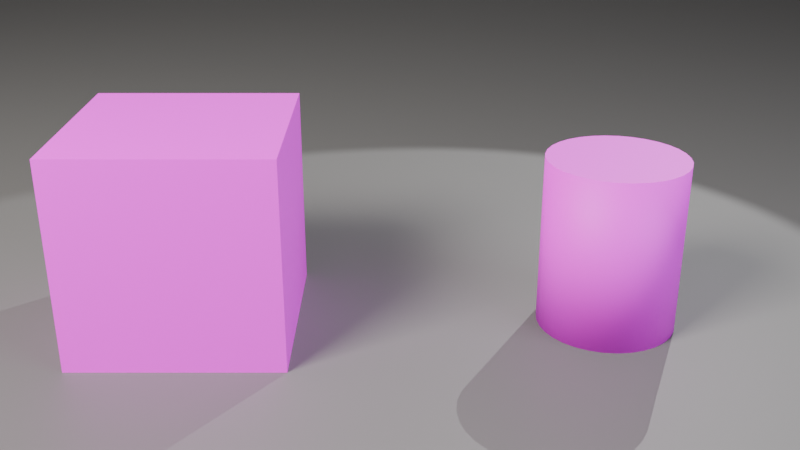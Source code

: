 # Source: ch02_11_uv_starter.blend  (saved by Blender 5.3.31; exported with 4.5.12 LTS)
import bpy
from mathutils import Matrix  # noqa: F401  (used for matrix-valued properties, if any)

bpy.ops.wm.read_factory_settings(use_empty=True)
scene = bpy.context.scene
scene.name = 'SC_UV'

# ---- collections
col_set = bpy.data.collections.new('SET'); scene.collection.children.link(col_set)
col_lights = bpy.data.collections.new('LIGHTS'); scene.collection.children.link(col_lights)
col_cameras = bpy.data.collections.new('CAMERAS'); scene.collection.children.link(col_cameras)
col_props = bpy.data.collections.new('PROPS'); scene.collection.children.link(col_props)

# ---- images (referenced by path relative to the original .blend; pixels are not part of the script)
import os
ASSET_DIR = os.environ.get("B2B_ASSET_DIR", "")  # directory of the original .blend (textures are referenced by path, not embedded)
HERE = os.path.dirname(os.path.abspath(__file__))  # packed textures are extracted next to this script under _unpacked/

def load_image(name, relpath, width, height, colorspace="sRGB"):
    """Load a texture the original file referenced (path relative to the .blend, or extracted next to this script)."""
    p = next((c for c in (os.path.join(HERE, relpath), os.path.join(ASSET_DIR, relpath)) if relpath and os.path.exists(c)), "")
    if p:
        img = bpy.data.images.load(p, check_existing=True)
        img.name = name
    else:  # same state as the original file: an image datablock whose file is absent (Cycles renders it pink)
        img = bpy.data.images.new(name, width, height)
        img.source = "FILE"
        img.filepath = "//" + (relpath or name)
    img.colorspace_settings.name = colorspace
    return img
img_img_uvgrid = load_image('IMG_UVGrid', 'missing.png', 1024, 1024, 'sRGB')

# ---- materials (node trees are filled in below, after node groups)
mat_mat_studio_grey = bpy.data.materials.new('MAT_Studio_Grey')
mat_mat_studio_grey.diffuse_color = (0.18, 0.18, 0.18, 1.0)
mat_mat_checker = bpy.data.materials.new('MAT_Checker')

# ---- material node trees
mat_mat_studio_grey.use_nodes = True; mat_mat_studio_grey.node_tree.nodes.clear()
_N = mat_mat_studio_grey.node_tree.nodes; _L = mat_mat_studio_grey.node_tree.links
n0 = _N.new('ShaderNodeBsdfPrincipled'); n0.name = 'Principled BSDF'; n0.location = (-200, 100)
n0.inputs[0].default_value = (0.18, 0.18, 0.18, 1.0)
n0.inputs[2].default_value = 0.6
n0.inputs[10].default_value = 0.005
n1 = _N.new('ShaderNodeOutputMaterial'); n1.name = 'Material Output'; n1.location = (200, 100)
_L.new(n0.outputs[0], n1.inputs[0])
n1.is_active_output = True
mat_mat_checker.use_nodes = True; mat_mat_checker.node_tree.nodes.clear()
_N = mat_mat_checker.node_tree.nodes; _L = mat_mat_checker.node_tree.links
n0 = _N.new('ShaderNodeBsdfPrincipled'); n0.name = 'Principled BSDF'; n0.location = (-200, 100)
n0.inputs[2].default_value = 0.6
n0.inputs[10].default_value = 0.005
n1 = _N.new('ShaderNodeOutputMaterial'); n1.name = 'Material Output'; n1.location = (200, 100)
n2 = _N.new('ShaderNodeTexImage'); n2.name = 'Image Texture'; n2.location = (-350, 250)
n2.image = img_img_uvgrid
_L.new(n0.outputs[0], n1.inputs[0])
_L.new(n2.outputs[0], n0.inputs[0])
n1.is_active_output = True

# ---- world
world_wo_neutral = bpy.data.worlds.new('WO_Neutral'); scene.world = world_wo_neutral
world_wo_neutral.use_nodes = True; world_wo_neutral.node_tree.nodes.clear()
_N = world_wo_neutral.node_tree.nodes; _L = world_wo_neutral.node_tree.links
n0 = _N.new('ShaderNodeBackground'); n0.name = 'Background'; n0.location = (-200, 100)
n0.inputs[0].default_value = (0.05, 0.05, 0.06, 1.0)
n1 = _N.new('ShaderNodeOutputWorld'); n1.name = 'World Output'; n1.location = (200, 100)
_L.new(n0.outputs[0], n1.inputs[0])
n1.is_active_output = True

# ---- cameras
cam_ca_main = bpy.data.cameras.new('CA_Main')
cam_ca_main.clip_end = 200.0
cam_ca_main.lens = 45.0

# ---- lights
light_la_key = bpy.data.lights.new('LA_Key', 'AREA')
light_la_key.color = (1.0, 0.95, 0.88)
light_la_key.energy = 600.0
light_la_key.size = 2.0
light_la_fill = bpy.data.lights.new('LA_Fill', 'AREA')
light_la_fill.color = (0.85, 0.9, 1.0)
light_la_fill.energy = 150.0
light_la_fill.size = 3.0
light_la_rim = bpy.data.lights.new('LA_Rim', 'SPOT')
light_la_rim.energy = 500.0

# ---- meshes
me_me_floor = bpy.data.meshes.new('ME_Floor')
me_me_floor.from_pydata([(-10.0, -10.0, 0.0), (10.0, -10.0, 0.0), (-10.0, 10.0, 0.0), (10.0, 10.0, 0.0)], [], [(0, 1, 3, 2)])
_uv = me_me_floor.uv_layers.new(name='UVMap')
_uv.uv.foreach_set('vector', [0.0, 0.0, 1.0, 0.0, 1.0, 1.0, 0.0, 1.0])
me_me_floor.materials.append(mat_mat_studio_grey)
me_me_floor.update()
me_me_backdrop = bpy.data.meshes.new('ME_Backdrop')
me_me_backdrop.from_pydata([(-10.0, -10.0, 0.0), (10.0, -10.0, 0.0), (-10.0, 10.0, 0.0), (10.0, 10.0, 0.0)], [], [(0, 1, 3, 2)])
_uv = me_me_backdrop.uv_layers.new(name='UVMap')
_uv.uv.foreach_set('vector', [0.0, 0.0, 1.0, 0.0, 1.0, 1.0, 0.0, 1.0])
me_me_backdrop.materials.append(mat_mat_studio_grey)
me_me_backdrop.update()
me_me_crate = bpy.data.meshes.new('ME_Crate')
me_me_crate.from_pydata([(-0.3, -0.3, -1.192e-08), (-0.3, -0.3, 0.6), (-0.3, 0.3, -1.192e-08), (-0.3, 0.3, 0.6), (0.3, -0.3, -1.192e-08), (0.3, -0.3, 0.6), (0.3, 0.3, -1.192e-08), (0.3, 0.3, 0.6), (-0.3, 0.1, -1.192e-08), (-0.3, -0.1, -1.192e-08), (-0.3, -0.3, 0.2), (-0.3, -0.3, 0.4), (-0.3, -0.1, 0.6), (-0.3, 0.1, 0.6), (-0.3, 0.3, 0.4), (-0.3, 0.3, 0.2), (0.1, 0.3, -1.192e-08), (-0.1, 0.3, -1.192e-08), (-0.1, 0.3, 0.6), (0.1, 0.3, 0.6), (0.3, 0.3, 0.4), (0.3, 0.3, 0.2), (0.3, -0.1, -1.192e-08), (0.3, 0.1, -1.192e-08), (0.3, 0.1, 0.6), (0.3, -0.1, 0.6), (0.3, -0.3, 0.4), (0.3, -0.3, 0.2), (-0.1, -0.3, -1.192e-08), (0.1, -0.3, -1.192e-08), (0.1, -0.3, 0.6), (-0.1, -0.3, 0.6), (0.1, 0.1, 0.6), (0.1, -0.1, 0.6), (-0.1, 0.1, 0.6), (-0.1, -0.1, 0.6), (-0.1, 0.1, -1.192e-08), (-0.1, -0.1, -1.192e-08), (0.1, 0.1, -1.192e-08), (0.1, -0.1, -1.192e-08), (0.1, -0.3, 0.2), (-0.1, -0.3, 0.2), (0.1, -0.3, 0.4), (-0.1, -0.3, 0.4), (0.3, 0.1, 0.2), (0.3, -0.1, 0.2), (0.3, 0.1, 0.4), (0.3, -0.1, 0.4), (-0.1, 0.3, 0.2), (0.1, 0.3, 0.2), (-0.1, 0.3, 0.4), (0.1, 0.3, 0.4), (-0.3, -0.1, 0.2), (-0.3, 0.1, 0.2), (-0.3, -0.1, 0.4), (-0.3, 0.1, 0.4)], [], [(55, 13, 3, 14), (51, 19, 7, 20), (47, 25, 5, 26), (43, 31, 1, 11), (39, 22, 4, 29), (35, 12, 1, 31), (25, 33, 30, 5), (33, 35, 31, 30), (7, 19, 32, 24), (24, 32, 33, 25), (19, 18, 34, 32), (32, 34, 35, 33), (18, 3, 13, 34), (34, 13, 12, 35), (9, 37, 28, 0), (37, 39, 29, 28), (2, 17, 36, 8), (8, 36, 37, 9), (17, 16, 38, 36), (36, 38, 39, 37), (16, 6, 23, 38), (38, 23, 22, 39), (28, 41, 10, 0), (41, 43, 11, 10), (4, 27, 40, 29), (29, 40, 41, 28), (27, 26, 42, 40), (40, 42, 43, 41), (26, 5, 30, 42), (42, 30, 31, 43), (22, 45, 27, 4), (45, 47, 26, 27), (6, 21, 44, 23), (23, 44, 45, 22), (21, 20, 46, 44), (44, 46, 47, 45), (20, 7, 24, 46), (46, 24, 25, 47), (16, 49, 21, 6), (49, 51, 20, 21), (2, 15, 48, 17), (17, 48, 49, 16), (15, 14, 50, 48), (48, 50, 51, 49), (14, 3, 18, 50), (50, 18, 19, 51), (8, 53, 15, 2), (53, 55, 14, 15), (0, 10, 52, 9), (9, 52, 53, 8), (10, 11, 54, 52), (52, 54, 55, 53), (11, 1, 12, 54), (54, 12, 13, 55)])
me_me_crate.materials.append(mat_mat_checker)
me_me_crate.update()
me_me_can = bpy.data.meshes.new('ME_Can')
me_me_can.from_pydata([(0.0, 0.2, 0.0), (0.0, 0.2, 0.5), (0.03902, 0.1962, 0.0), (0.03902, 0.1962, 0.5), (0.07654, 0.1848, 0.0), (0.07654, 0.1848, 0.5), (0.1111, 0.1663, 0.0), (0.1111, 0.1663, 0.5), (0.1414, 0.1414, 0.0), (0.1414, 0.1414, 0.5), (0.1663, 0.1111, 0.0), (0.1663, 0.1111, 0.5), (0.1848, 0.07654, 0.0), (0.1848, 0.07654, 0.5), (0.1962, 0.03902, 0.0), (0.1962, 0.03902, 0.5), (0.2, 0.0, 0.0), (0.2, 0.0, 0.5), (0.1962, -0.03902, 0.0), (0.1962, -0.03902, 0.5), (0.1848, -0.07654, 0.0), (0.1848, -0.07654, 0.5), (0.1663, -0.1111, 0.0), (0.1663, -0.1111, 0.5), (0.1414, -0.1414, 0.0), (0.1414, -0.1414, 0.5), (0.1111, -0.1663, 0.0), (0.1111, -0.1663, 0.5), (0.07654, -0.1848, 0.0), (0.07654, -0.1848, 0.5), (0.03902, -0.1962, 0.0), (0.03902, -0.1962, 0.5), (0.0, -0.2, 0.0), (0.0, -0.2, 0.5), (-0.03902, -0.1962, 0.0), (-0.03902, -0.1962, 0.5), (-0.07654, -0.1848, 0.0), (-0.07654, -0.1848, 0.5), (-0.1111, -0.1663, 0.0), (-0.1111, -0.1663, 0.5), (-0.1414, -0.1414, 0.0), (-0.1414, -0.1414, 0.5), (-0.1663, -0.1111, 0.0), (-0.1663, -0.1111, 0.5), (-0.1848, -0.07654, 0.0), (-0.1848, -0.07654, 0.5), (-0.1962, -0.03902, 0.0), (-0.1962, -0.03902, 0.5), (-0.2, 0.0, 0.0), (-0.2, 0.0, 0.5), (-0.1962, 0.03902, 0.0), (-0.1962, 0.03902, 0.5), (-0.1848, 0.07654, 0.0), (-0.1848, 0.07654, 0.5), (-0.1663, 0.1111, 0.0), (-0.1663, 0.1111, 0.5), (-0.1414, 0.1414, 0.0), (-0.1414, 0.1414, 0.5), (-0.1111, 0.1663, 0.0), (-0.1111, 0.1663, 0.5), (-0.07654, 0.1848, 0.0), (-0.07654, 0.1848, 0.5), (-0.03902, 0.1962, 0.0), (-0.03902, 0.1962, 0.5)], [], [(0, 1, 3, 2), (2, 3, 5, 4), (4, 5, 7, 6), (6, 7, 9, 8), (8, 9, 11, 10), (10, 11, 13, 12), (12, 13, 15, 14), (14, 15, 17, 16), (16, 17, 19, 18), (18, 19, 21, 20), (20, 21, 23, 22), (22, 23, 25, 24), (24, 25, 27, 26), (26, 27, 29, 28), (28, 29, 31, 30), (30, 31, 33, 32), (32, 33, 35, 34), (34, 35, 37, 36), (36, 37, 39, 38), (38, 39, 41, 40), (40, 41, 43, 42), (42, 43, 45, 44), (44, 45, 47, 46), (46, 47, 49, 48), (48, 49, 51, 50), (50, 51, 53, 52), (52, 53, 55, 54), (54, 55, 57, 56), (56, 57, 59, 58), (58, 59, 61, 60), (3, 1, 63, 61, 59, 57, 55, 53, 51, 49, 47, 45, 43, 41, 39, 37, 35, 33, 31, 29, 27, 25, 23, 21, 19, 17, 15, 13, 11, 9, 7, 5), (60, 61, 63, 62), (62, 63, 1, 0), (0, 2, 4, 6, 8, 10, 12, 14, 16, 18, 20, 22, 24, 26, 28, 30, 32, 34, 36, 38, 40, 42, 44, 46, 48, 50, 52, 54, 56, 58, 60, 62)])
me_me_can.polygons.foreach_set('use_smooth', [1, 1, 1, 1, 1, 1, 1, 1, 1, 1, 1, 1, 1, 1, 1, 1, 1, 1, 1, 1, 1, 1, 1, 1, 1, 1, 1, 1, 1, 1, 0, 1, 1, 0])
me_me_can.materials.append(mat_mat_checker)
me_me_can.update()

# ---- objects
ob_geo_floor = bpy.data.objects.new('GEO_Floor', me_me_floor)
ob_geo_backdrop = bpy.data.objects.new('GEO_Backdrop', me_me_backdrop)
ob_lgt_key = bpy.data.objects.new('LGT_Key', light_la_key)
ob_lgt_fill = bpy.data.objects.new('LGT_Fill', light_la_fill)
ob_lgt_rim = bpy.data.objects.new('LGT_Rim', light_la_rim)
ob_emp_target = bpy.data.objects.new('EMP_Target', None)
ob_cam_main = bpy.data.objects.new('CAM_Main', cam_ca_main)
ob_geo_crate = bpy.data.objects.new('GEO_Crate', me_me_crate)
ob_geo_can = bpy.data.objects.new('GEO_Can', me_me_can)

# ---- transforms, parenting, visibility, modifiers, constraints
ob_geo_floor.location = (0.0, 0.0, 0.0)
ob_geo_backdrop.location = (0.0, 6.0, 10.0)
ob_geo_backdrop.rotation_euler = (1.571, 0.0, 0.0)
ob_lgt_key.location = (-3.0, -3.0, 4.0)
_c = ob_lgt_key.constraints.new('TRACK_TO'); _c.name = 'Track To'
_c.target = ob_emp_target
ob_lgt_fill.location = (3.5, -2.5, 2.0)
_c = ob_lgt_fill.constraints.new('TRACK_TO'); _c.name = 'Track To'
_c.target = ob_emp_target
ob_lgt_rim.location = (1.8, 2.6, 3.2)
_c = ob_lgt_rim.constraints.new('TRACK_TO'); _c.name = 'Track To'
_c.target = ob_emp_target
ob_emp_target.location = (0.0, 0.0, 0.3)
ob_emp_target.empty_display_size = 0.5
ob_cam_main.location = (0.0, -2.6, 1.4)
_c = ob_cam_main.constraints.new('TRACK_TO'); _c.name = 'Track To'
_c.target = ob_emp_target
ob_geo_crate.location = (-0.6, 0.0, 0.0)
ob_geo_can.location = (0.6, 0.0, 0.0)

# ---- collection membership
col_set.objects.link(ob_geo_floor)
col_set.objects.link(ob_geo_backdrop)
col_lights.objects.link(ob_lgt_key)
col_lights.objects.link(ob_lgt_fill)
col_lights.objects.link(ob_lgt_rim)
col_cameras.objects.link(ob_emp_target)
col_cameras.objects.link(ob_cam_main)
col_props.objects.link(ob_geo_crate)
col_props.objects.link(ob_geo_can)

# ---- scene / render settings (as saved in the file)
scene.camera = ob_cam_main
scene.frame_start = 1; scene.frame_end = 250; scene.frame_set(1)
scene.render.engine = 'BLENDER_EEVEE_NEXT'
scene.render.resolution_percentage = 50
scene.render.bake_bias = 0.0
scene.render.bake_samples = 0
scene.render.compositor_device = 'GPU'
scene.eevee.use_volume_custom_range = False
scene.eevee.fast_gi_thickness_near = 0.1
scene.eevee.fast_gi_thickness_far = 0.0
scene.eevee.ray_tracing_options.screen_trace_thickness = 0.1
bpy.context.view_layer.update()
